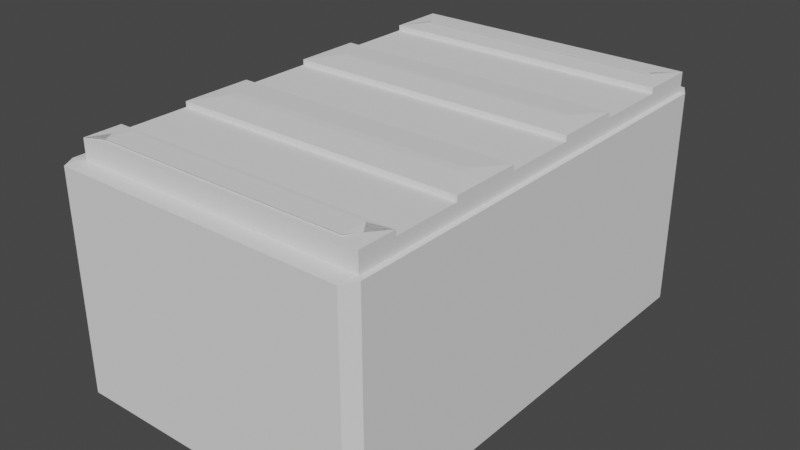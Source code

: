 # Source: Crate.blend  (saved by Blender 3.1.7; exported with 4.5.12 LTS)
import bpy
from mathutils import Matrix  # noqa: F401  (used for matrix-valued properties, if any)

bpy.ops.wm.read_factory_settings(use_empty=True)
scene = bpy.context.scene
scene.name = 'Scene'

# ---- collections
col_crate = bpy.data.collections.new('Crate'); scene.collection.children.link(col_crate)

# ---- world
world_world = bpy.data.worlds.new('World'); scene.world = world_world
world_world.use_nodes = True; world_world.node_tree.nodes.clear()
_N = world_world.node_tree.nodes; _L = world_world.node_tree.links
n0 = _N.new('ShaderNodeOutputWorld'); n0.name = 'World Output'; n0.location = (300, 300)
n1 = _N.new('ShaderNodeBackground'); n1.name = 'Background'; n1.location = (10, 300)
n1.inputs[0].default_value = (0.05088, 0.05088, 0.05088, 1.0)
_L.new(n1.outputs[0], n0.inputs[0])
n0.is_active_output = True
world_world.color = (0.05088, 0.05088, 0.05088)
world_world.use_sun_shadow = False
world_world.sun_shadow_jitter_overblur = 0.0

# ---- meshes
me_cube_001 = bpy.data.meshes.new('Cube.001')
me_cube_001.from_pydata([(-1.068, -0.9315, -1.0), (-0.9315, -0.9315, -1.0), (-0.9315, -1.068, -1.0), (-1.068, -1.068, -1.0), (-1.0, -0.9315, 1.068), (-0.9315, -1.0, 1.068), (-0.9315, -0.9315, 1.0), (-1.068, 0.9315, -1.0), (-1.068, 1.068, -1.0), (-0.9315, 1.068, -1.0), (-0.9315, 0.9315, -1.0), (-1.0, 0.9315, 1.068), (-0.9315, 0.9315, 1.0), (-0.9315, 1.0, 1.068), (0.9315, -0.9315, -1.0), (1.068, -0.9315, -1.0), (1.068, -1.068, -1.0), (0.9315, -1.068, -1.0), (1.0, -0.9315, 1.068), (0.9315, -0.9315, 1.0), (0.9315, -1.0, 1.068), (0.9315, 1.068, -1.0), (1.068, 1.068, -1.0), (1.068, 0.9315, -1.0), (0.9315, 0.9315, -1.0), (1.0, 0.9315, 1.068), (0.9315, 1.0, 1.068), (0.9315, 0.9315, 1.0), (-1.068, 1.158, 0.9315), (-1.068, 1.158, 1.068), (-0.9315, 1.158, 1.068), (-0.9315, 1.158, 0.9315), (-1.068, 1.158, -0.9315), (-0.9315, 1.158, -0.9315), (-0.9315, 1.089, -1.0), (-1.068, 1.089, -1.0), (0.9315, 1.089, -1.0), (0.9315, 1.158, -0.9315), (1.068, 1.158, -0.9315), (1.068, 1.089, -1.0), (0.9315, 1.158, 1.068), (1.068, 1.158, 1.068), (1.068, 1.158, 0.9315), (0.9315, 1.158, 0.9315), (-1.068, -1.171, -0.9315), (-1.068, -1.103, -1.0), (-0.9315, -1.103, -1.0), (-0.9315, -1.171, -0.9315), (-1.068, -1.171, 1.068), (-1.068, -1.171, 0.9315), (-0.9315, -1.171, 0.9315), (-0.9315, -1.171, 1.068), (1.068, -1.171, 0.9315), (1.068, -1.171, 1.068), (0.9315, -1.171, 1.068), (0.9315, -1.171, 0.9315), (1.068, -1.103, -1.0), (1.068, -1.171, -0.9315), (0.9315, -1.171, -0.9315), (0.9315, -1.103, -1.0), (-1.246, 0.9315, -1.0), (-1.314, 0.9315, -0.9315), (-1.314, 1.068, -0.9315), (-1.246, 1.068, -1.0), (-1.246, -0.9315, -1.0), (-1.246, -1.068, -1.0), (-1.314, -1.068, -0.9315), (-1.314, -0.9315, -0.9315), (-1.314, -1.068, 0.9315), (-1.314, -1.068, 1.068), (-1.314, -0.9315, 1.068), (-1.314, -0.9315, 0.9315), (-1.314, 1.068, 1.068), (-1.314, 1.068, 0.9315), (-1.314, 0.9315, 0.9315), (-1.314, 0.9315, 1.068), (-1.246, 1.158, 1.068), (-1.246, 1.158, 0.9315), (-1.314, 1.089, 0.9315), (-1.314, 1.089, 1.068), (-1.246, 1.158, -0.9315), (-1.246, 1.089, -1.0), (-1.314, 1.089, -0.9315), (-1.246, -1.171, -0.9315), (-1.314, -1.103, -0.9315), (-1.246, -1.103, -1.0), (-1.246, -1.171, 1.068), (-1.314, -1.103, 1.068), (-1.314, -1.103, 0.9315), (-1.246, -1.171, 0.9315), (1.322, 1.068, 0.9315), (1.322, 1.068, 1.068), (1.322, 0.9315, 1.068), (1.322, 0.9315, 0.9315), (1.322, 1.068, -0.9315), (1.322, 0.9315, -0.9315), (1.254, 0.9315, -1.0), (1.254, 1.068, -1.0), (1.254, -1.068, -1.0), (1.254, -0.9315, -1.0), (1.322, -0.9315, -0.9315), (1.322, -1.068, -0.9315), (1.322, -0.9315, 1.068), (1.322, -1.068, 1.068), (1.322, -1.068, 0.9315), (1.322, -0.9315, 0.9315), (1.254, 1.158, 1.068), (1.322, 1.089, 1.068), (1.322, 1.089, 0.9315), (1.254, 1.158, 0.9315), (1.254, 1.158, -0.9315), (1.322, 1.089, -0.9315), (1.254, 1.089, -1.0), (1.254, -1.171, 0.9315), (1.322, -1.103, 0.9315), (1.322, -1.103, 1.068), (1.254, -1.171, 1.068), (1.254, -1.103, -1.0), (1.322, -1.103, -0.9315), (1.254, -1.171, -0.9315), (-1.246, -1.171, 17.64), (-1.246, -1.103, 17.71), (-1.314, -1.103, 17.64), (-1.068, -1.171, 17.64), (-0.9315, -1.171, 17.64), (-0.9315, -1.103, 17.71), (-1.068, -1.103, 17.71), (-0.9315, -1.0, 17.64), (-1.0, -0.9315, 17.64), (-1.068, -0.9315, 17.71), (-1.068, -1.068, 17.71), (-0.9315, -1.068, 17.71), (-0.9315, 1.0, 17.64), (-0.9315, 1.068, 17.71), (-1.068, 1.068, 17.71), (-1.068, 0.9315, 17.71), (-1.0, 0.9315, 17.64), (-1.246, -1.068, 17.71), (-1.246, -0.9315, 17.71), (-1.314, -0.9315, 17.64), (-1.314, -1.068, 17.64), (1.0, 0.9315, 17.64), (1.068, 0.9315, 17.71), (1.068, 1.068, 17.71), (0.9315, 1.068, 17.71), (0.9315, 1.0, 17.64), (0.9315, -1.0, 17.64), (0.9315, -1.068, 17.71), (1.068, -1.068, 17.71), (1.068, -0.9315, 17.71), (1.0, -0.9315, 17.64), (-0.9315, 1.158, 17.64), (-1.068, 1.158, 17.64), (-1.068, 1.089, 17.71), (-0.9315, 1.089, 17.71), (1.068, 1.158, 17.64), (0.9315, 1.158, 17.64), (0.9315, 1.089, 17.71), (1.068, 1.089, 17.71), (0.9315, -1.171, 17.64), (1.068, -1.171, 17.64), (1.068, -1.103, 17.71), (0.9315, -1.103, 17.71), (-1.314, 1.068, 17.64), (-1.314, 0.9315, 17.64), (-1.246, 0.9315, 17.71), (-1.246, 1.068, 17.71), (-1.246, 1.158, 17.64), (-1.314, 1.089, 17.64), (-1.246, 1.089, 17.71), (1.322, 0.9315, 17.64), (1.322, 1.068, 17.64), (1.254, 1.068, 17.71), (1.254, 0.9315, 17.71), (1.322, -0.9315, 17.64), (1.254, -0.9315, 17.71), (1.254, -1.068, 17.71), (1.322, -1.068, 17.64), (1.254, 1.158, 17.64), (1.254, 1.089, 17.71), (1.322, 1.089, 17.64), (1.322, -1.103, 17.64), (1.254, -1.103, 17.71), (1.254, -1.171, 17.64)], [], [(4, 11, 136, 128), (35, 8, 63, 81), (67, 71, 74, 61), (40, 30, 151, 156), (2, 17, 59, 46), (20, 5, 127, 146), (29, 76, 167, 152), (102, 92, 170, 174), (15, 23, 96, 99), (106, 41, 155, 178), (86, 48, 123, 120), (25, 18, 150, 141), (90, 94, 111, 108), (3, 45, 85, 65), (62, 73, 78, 82), (68, 66, 84, 88), (75, 70, 139, 164), (58, 55, 50, 47), (7, 0, 64, 60), (13, 26, 145, 132), (33, 31, 43, 37), (21, 9, 34, 36), (91, 107, 180, 171), (95, 93, 105, 100), (115, 103, 177, 181), (56, 16, 98, 117), (44, 49, 89, 83), (53, 116, 183, 160), (27, 12, 6, 19), (28, 32, 80, 77), (148, 161, 182, 176), (129, 135, 165, 138), (134, 153, 169, 166), (133, 144, 157, 154), (147, 131, 125, 162), (142, 149, 175, 173), (158, 143, 172, 179), (79, 72, 163, 168), (38, 42, 109, 110), (126, 130, 137, 121), (69, 87, 122, 140), (22, 39, 112, 97), (52, 57, 119, 113), (51, 54, 159, 124), (101, 104, 114, 118), (0, 1, 2, 3), (4, 5, 6), (7, 8, 9, 10), (11, 12, 13), (14, 15, 16, 17), (18, 19, 20), (21, 22, 23, 24), (25, 26, 27), (28, 29, 30, 31), (32, 33, 34, 35), (36, 37, 38, 39), (40, 41, 42, 43), (44, 45, 46, 47), (48, 49, 50, 51), (52, 53, 54, 55), (56, 57, 58, 59), (60, 61, 62, 63), (64, 65, 66, 67), (68, 69, 70, 71), (72, 73, 74, 75), (76, 77, 78, 79), (80, 81, 82), (83, 84, 85), (86, 87, 88, 89), (90, 91, 92, 93), (94, 95, 96, 97), (98, 99, 100, 101), (102, 103, 104, 105), (106, 107, 108, 109), (110, 111, 112), (113, 114, 115, 116), (117, 118, 119), (120, 121, 122), (123, 124, 125, 126), (127, 128, 129, 130, 131), (132, 133, 134, 135, 136), (137, 138, 139, 140), (141, 142, 143, 144, 145), (146, 147, 148, 149, 150), (151, 152, 153, 154), (155, 156, 157, 158), (159, 160, 161, 162), (163, 164, 165, 166), (167, 168, 169), (170, 171, 172, 173), (174, 175, 176, 177), (178, 179, 180), (181, 182, 183), (10, 1, 0, 7), (89, 49, 48, 86), (6, 12, 11, 4), (25, 141, 145, 26), (24, 10, 9, 21), (12, 27, 26, 13), (119, 57, 56, 117), (14, 24, 23, 15), (27, 19, 18, 25), (15, 99, 98, 16), (1, 14, 17, 2), (19, 6, 5, 20), (31, 33, 32, 28), (36, 34, 33, 37), (30, 40, 43, 31), (42, 38, 37, 43), (8, 35, 34, 9), (39, 22, 21, 36), (167, 76, 79, 168), (75, 164, 163, 72), (47, 50, 49, 44), (55, 58, 57, 52), (46, 59, 58, 47), (54, 51, 50, 55), (150, 18, 20, 146), (180, 107, 106, 178), (59, 17, 16, 56), (2, 46, 45, 3), (60, 64, 67, 61), (66, 68, 71, 67), (70, 75, 74, 71), (73, 62, 61, 74), (77, 80, 82, 78), (62, 82, 81, 63), (78, 73, 72, 79), (83, 89, 88, 84), (68, 88, 87, 69), (65, 85, 84, 66), (40, 156, 155, 41), (3, 65, 64, 0), (63, 8, 7, 60), (85, 45, 44, 83), (80, 32, 35, 81), (76, 29, 28, 77), (93, 95, 94, 90), (99, 96, 95, 100), (92, 102, 105, 93), (104, 101, 100, 105), (108, 111, 110, 109), (111, 94, 97, 112), (90, 108, 107, 91), (113, 119, 118, 114), (114, 104, 103, 115), (117, 98, 101, 118), (41, 106, 109, 42), (112, 39, 38, 110), (127, 5, 4, 128), (22, 97, 96, 23), (52, 113, 116, 53), (13, 132, 136, 11), (120, 123, 126, 121), (128, 136, 135, 129), (129, 138, 137, 130), (132, 145, 144, 133), (141, 150, 149, 142), (146, 127, 131, 147), (154, 157, 156, 151), (143, 158, 157, 144), (153, 134, 133, 154), (162, 125, 124, 159), (130, 126, 125, 131), (161, 148, 147, 162), (138, 165, 164, 139), (168, 163, 166, 169), (140, 122, 121, 137), (134, 166, 165, 135), (169, 153, 152, 167), (173, 175, 174, 170), (171, 180, 179, 172), (181, 177, 176, 182), (158, 179, 178, 155), (142, 173, 172, 143), (160, 183, 182, 161), (175, 149, 148, 176), (170, 92, 91, 171), (151, 30, 29, 152), (115, 181, 183, 116), (159, 54, 53, 160), (86, 120, 122, 87), (139, 70, 69, 140), (102, 174, 177, 103), (123, 48, 51, 124), (10, 24, 14, 1)])
_uv = me_cube_001.uv_layers.new(name='UVMap')
_uv.uv.foreach_set('vector', [0.875, 0.7414, 0.875, 0.5086, 0.875, 0.5086, 0.875, 0.7414, 0.125, 0.5, 0.125, 0.5, 0.125, 0.5, 0.125, 0.5, 0.3836, 0.008562, 0.6164, 0.008562, 0.6164, 0.2414, 0.3836, 0.2414, 0.625, 0.4914, 0.625, 0.2586, 0.625, 0.2586, 0.625, 0.4914, 0.1336, 0.75, 0.3664, 0.75, 0.3664, 0.75, 0.1336, 0.75, 0.6336, 0.75, 0.8664, 0.75, 0.8664, 0.75, 0.6336, 0.75, 0.625, 0.25, 0.625, 0.25, 0.625, 0.25, 0.625, 0.25, 0.625, 0.7414, 0.625, 0.5086, 0.625, 0.5086, 0.625, 0.7414, 0.375, 0.7414, 0.375, 0.5086, 0.375, 0.5086, 0.375, 0.7414, 0.625, 0.5, 0.625, 0.5, 0.625, 0.5, 0.625, 0.5, 0.625, 1.0, 0.625, 1.0, 0.625, 1.0, 0.625, 1.0, 0.625, 0.5086, 0.625, 0.7414, 0.625, 0.7414, 0.625, 0.5086, 0.6164, 0.5, 0.3836, 0.5, 0.3836, 0.5, 0.6164, 0.5, 0.125, 0.75, 0.125, 0.75, 0.125, 0.75, 0.125, 0.75, 0.3836, 0.25, 0.6164, 0.25, 0.6164, 0.25, 0.3836, 0.25, 0.6164, 0.0, 0.3836, 0.0, 0.3836, 0.0, 0.6164, 0.0, 0.625, 0.2414, 0.625, 0.008562, 0.625, 0.008562, 0.625, 0.2414, 0.3836, 0.7586, 0.6164, 0.7586, 0.6164, 0.9914, 0.3836, 0.9914, 0.125, 0.5086, 0.125, 0.7414, 0.125, 0.7414, 0.125, 0.5086, 0.8664, 0.5, 0.6336, 0.5, 0.6336, 0.5, 0.8664, 0.5, 0.3836, 0.2586, 0.6164, 0.2586, 0.6164, 0.4914, 0.3836, 0.4914, 0.3664, 0.5, 0.1336, 0.5, 0.1336, 0.5, 0.3664, 0.5, 0.625, 0.5, 0.625, 0.5, 0.625, 0.5, 0.625, 0.5, 0.3836, 0.5086, 0.6164, 0.5086, 0.6164, 0.7414, 0.3836, 0.7414, 0.625, 0.75, 0.625, 0.75, 0.625, 0.75, 0.625, 0.75, 0.375, 0.75, 0.375, 0.75, 0.375, 0.75, 0.375, 0.75, 0.3836, 1.0, 0.6164, 1.0, 0.6164, 1.0, 0.3836, 1.0, 0.625, 0.75, 0.625, 0.75, 0.625, 0.75, 0.625, 0.75, 0.6336, 0.5086, 0.8664, 0.5086, 0.8664, 0.7414, 0.6336, 0.7414, 0.6164, 0.25, 0.3836, 0.25, 0.3836, 0.25, 0.6164, 0.25, 0.625, 0.75, 0.625, 0.75, 0.625, 0.75, 0.625, 0.75, 0.875, 0.7414, 0.875, 0.5086, 0.875, 0.5086, 0.875, 0.7414, 0.875, 0.5, 0.875, 0.5, 0.875, 0.5, 0.875, 0.5, 0.8664, 0.5, 0.6336, 0.5, 0.6336, 0.5, 0.8664, 0.5, 0.6336, 0.75, 0.8664, 0.75, 0.8664, 0.75, 0.6336, 0.75, 0.625, 0.5086, 0.625, 0.7414, 0.625, 0.7414, 0.625, 0.5086, 0.625, 0.5, 0.625, 0.5, 0.625, 0.5, 0.625, 0.5, 0.625, 0.25, 0.625, 0.25, 0.625, 0.25, 0.625, 0.25, 0.3836, 0.5, 0.6164, 0.5, 0.6164, 0.5, 0.3836, 0.5, 0.875, 0.75, 0.875, 0.75, 0.875, 0.75, 0.875, 0.75, 0.625, 0.0, 0.625, 0.0, 0.625, 0.0, 0.625, 0.0, 0.375, 0.5, 0.375, 0.5, 0.375, 0.5, 0.375, 0.5, 0.6164, 0.75, 0.3836, 0.75, 0.3836, 0.75, 0.6164, 0.75, 0.625, 0.9914, 0.625, 0.7586, 0.625, 0.7586, 0.625, 0.9914, 0.3836, 0.75, 0.6164, 0.75, 0.6164, 0.75, 0.3836, 0.75, 0.125, 0.7414, 0.1336, 0.7414, 0.1336, 0.75, 0.125, 0.75, 0.875, 0.7414, 0.8664, 0.75, 0.8664, 0.7414, 0.125, 0.5086, 0.125, 0.5, 0.1336, 0.5, 0.1336, 0.5086, 0.875, 0.5086, 0.8664, 0.5086, 0.8664, 0.5, 0.3664, 0.7414, 0.375, 0.7414, 0.375, 0.75, 0.3664, 0.75, 0.625, 0.7414, 0.6336, 0.7414, 0.6336, 0.75, 0.3664, 0.5, 0.375, 0.5, 0.375, 0.5086, 0.3664, 0.5086, 0.625, 0.5086, 0.6336, 0.5, 0.6336, 0.5086, 0.6164, 0.25, 0.625, 0.25, 0.625, 0.2586, 0.6164, 0.2586, 0.125, 0.5, 0.125, 0.5, 0.125, 0.5, 0.125, 0.5, 0.3664, 0.5, 0.3664, 0.5, 0.375, 0.5, 0.375, 0.5, 0.625, 0.4914, 0.625, 0.5, 0.6164, 0.5, 0.6164, 0.4914, 0.125, 0.75, 0.125, 0.75, 0.125, 0.75, 0.125, 0.75, 0.625, 1.0, 0.6164, 1.0, 0.6164, 0.9914, 0.625, 0.9914, 0.6164, 0.75, 0.625, 0.75, 0.625, 0.7586, 0.6164, 0.7586, 0.3836, 0.75, 0.375, 0.75, 0.3664, 0.75, 0.3664, 0.75, 0.125, 0.5086, 0.125, 0.5086, 0.125, 0.5, 0.125, 0.5, 0.125, 0.75, 0.125, 0.75, 0.125, 0.75, 0.125, 0.75, 0.6164, 0.0, 0.625, 0.0, 0.625, 0.008562, 0.6164, 0.008562, 0.625, 0.25, 0.6164, 0.25, 0.6164, 0.2414, 0.625, 0.2414, 0.625, 0.25, 0.6164, 0.25, 0.6164, 0.25, 0.625, 0.25, 0.125, 0.5, 0.125, 0.5, 0.125, 0.5, 0.3836, 0.0, 0.3836, 0.0, 0.375, 0.0, 0.6336, 0.0, 0.625, 0.0, 0.625, 0.0, 0.6164, 0.0, 0.6164, 0.5, 0.625, 0.5, 0.625, 0.5086, 0.6164, 0.5086, 0.3836, 0.5, 0.3836, 0.5086, 0.375, 0.5086, 0.375, 0.5, 0.375, 0.75, 0.375, 0.7414, 0.3836, 0.7414, 0.3836, 0.75, 0.625, 0.7414, 0.625, 0.75, 0.6164, 0.75, 0.6164, 0.7414, 0.625, 0.5, 0.625, 0.5, 0.6164, 0.5, 0.6164, 0.5, 0.3836, 0.5, 0.3836, 0.5, 0.375, 0.5, 0.6164, 0.75, 0.6164, 0.75, 0.625, 0.75, 0.625, 0.75, 0.375, 0.75, 0.3836, 0.75, 0.3836, 0.75, 0.625, 1.0, 0.625, 1.0, 0.625, 1.0, 0.625, 1.0, 0.625, 1.0, 0.625, 1.0, 0.625, 1.0, 0.8664, 0.75, 0.875, 0.7414, 0.875, 0.7414, 0.875, 0.75, 0.8664, 0.75, 0.8664, 0.5, 0.8664, 0.5, 0.875, 0.5, 0.875, 0.5086, 0.875, 0.5086, 0.625, 0.0, 0.625, 0.0, 0.625, 0.0, 0.625, 0.0, 0.625, 0.5086, 0.625, 0.5086, 0.625, 0.5, 0.6336, 0.5, 0.6336, 0.5, 0.6336, 0.75, 0.6336, 0.75, 0.625, 0.75, 0.625, 0.7414, 0.625, 0.7414, 0.625, 0.25, 0.625, 0.25, 0.625, 0.25, 0.625, 0.25, 0.625, 0.5086, 0.625, 0.4914, 0.625, 0.4914, 0.625, 0.5, 0.625, 0.7586, 0.625, 0.75, 0.625, 0.75, 0.625, 0.7586, 0.625, 0.2586, 0.625, 0.2414, 0.625, 0.2414, 0.625, 0.25, 0.625, 0.25, 0.625, 0.25, 0.625, 0.25, 0.625, 0.5086, 0.625, 0.5, 0.625, 0.5, 0.625, 0.5086, 0.625, 0.7414, 0.625, 0.7414, 0.625, 0.75, 0.625, 0.75, 0.625, 0.5, 0.625, 0.5, 0.625, 0.5, 0.625, 0.75, 0.625, 0.75, 0.625, 0.75, 0.1336, 0.5086, 0.1336, 0.7414, 0.125, 0.7414, 0.125, 0.5086, 0.6164, 1.0, 0.6164, 1.0, 0.625, 1.0, 0.625, 1.0, 0.8664, 0.7414, 0.8664, 0.5086, 0.875, 0.5086, 0.875, 0.7414, 0.625, 0.5086, 0.625, 0.5086, 0.6336, 0.5, 0.6336, 0.5, 0.3664, 0.5086, 0.1336, 0.5086, 0.1336, 0.5, 0.3664, 0.5, 0.8664, 0.5086, 0.6336, 0.5086, 0.6336, 0.5, 0.8664, 0.5, 0.3836, 0.75, 0.3836, 0.75, 0.375, 0.75, 0.375, 0.75, 0.3664, 0.7414, 0.3664, 0.5086, 0.375, 0.5086, 0.375, 0.7414, 0.6336, 0.5086, 0.6336, 0.7414, 0.625, 0.7414, 0.625, 0.5086, 0.375, 0.7414, 0.375, 0.7414, 0.375, 0.75, 0.375, 0.75, 0.1336, 0.7414, 0.3664, 0.7414, 0.3664, 0.75, 0.1336, 0.75, 0.6336, 0.7414, 0.8664, 0.7414, 0.8664, 0.75, 0.6336, 0.75, 0.6164, 0.2586, 0.3836, 0.2586, 0.3836, 0.25, 0.6164, 0.25, 0.3664, 0.5, 0.1336, 0.5, 0.1336, 0.5, 0.3664, 0.5, 0.625, 0.2586, 0.625, 0.4914, 0.6164, 0.4914, 0.6164, 0.2586, 0.6164, 0.5, 0.3836, 0.5, 0.3836, 0.4914, 0.6164, 0.4914, 0.125, 0.5, 0.125, 0.5, 0.1336, 0.5, 0.1336, 0.5, 0.375, 0.5, 0.375, 0.5, 0.3664, 0.5, 0.3664, 0.5, 0.625, 0.25, 0.625, 0.25, 0.625, 0.25, 0.625, 0.25, 0.625, 0.2414, 0.625, 0.2414, 0.625, 0.25, 0.625, 0.25, 0.3836, 0.9914, 0.6164, 0.9914, 0.6164, 1.0, 0.3836, 1.0, 0.6164, 0.7586, 0.3836, 0.7586, 0.3836, 0.75, 0.6164, 0.75, 0.1336, 0.75, 0.3664, 0.75, 0.3664, 0.75, 0.1336, 0.75, 0.625, 0.7586, 0.625, 0.9914, 0.6164, 0.9914, 0.6164, 0.7586, 0.625, 0.7414, 0.625, 0.7414, 0.6336, 0.75, 0.6336, 0.75, 0.625, 0.5, 0.625, 0.5, 0.625, 0.5, 0.625, 0.5, 0.3664, 0.75, 0.3664, 0.75, 0.375, 0.75, 0.375, 0.75, 0.1336, 0.75, 0.1336, 0.75, 0.125, 0.75, 0.125, 0.75, 0.125, 0.5086, 0.125, 0.7414, 0.125, 0.7414, 0.125, 0.5086, 0.3836, 0.0, 0.6164, 0.0, 0.6164, 0.008562, 0.3836, 0.008562, 0.625, 0.008562, 0.625, 0.2414, 0.6164, 0.2414, 0.6164, 0.008562, 0.6164, 0.25, 0.3836, 0.25, 0.3836, 0.2414, 0.6164, 0.2414, 0.6164, 0.25, 0.3836, 0.25, 0.3836, 0.25, 0.6164, 0.25, 0.125, 0.5, 0.125, 0.5, 0.125, 0.5, 0.125, 0.5, 0.6164, 0.25, 0.6164, 0.25, 0.625, 0.25, 0.625, 0.25, 0.3836, 0.0, 0.6164, 0.0, 0.6164, 0.0, 0.3836, 0.0, 0.6164, 0.0, 0.6164, 0.0, 0.625, 0.0, 0.625, 0.0, 0.125, 0.75, 0.125, 0.75, 0.125, 0.75, 0.125, 0.75, 0.625, 0.4914, 0.625, 0.4914, 0.625, 0.5, 0.625, 0.5, 0.125, 0.75, 0.125, 0.75, 0.125, 0.7414, 0.125, 0.7414, 0.125, 0.5, 0.125, 0.5, 0.125, 0.5086, 0.125, 0.5086, 0.125, 0.75, 0.125, 0.75, 0.125, 0.75, 0.125, 0.75, 0.125, 0.5, 0.125, 0.5, 0.125, 0.5, 0.125, 0.5, 0.625, 0.25, 0.625, 0.25, 0.6164, 0.25, 0.6164, 0.25, 0.6164, 0.5086, 0.3836, 0.5086, 0.3836, 0.5, 0.6164, 0.5, 0.375, 0.7414, 0.375, 0.5086, 0.3836, 0.5086, 0.3836, 0.7414, 0.625, 0.5086, 0.625, 0.7414, 0.6164, 0.7414, 0.6164, 0.5086, 0.6164, 0.75, 0.3836, 0.75, 0.3836, 0.7414, 0.6164, 0.7414, 0.6164, 0.5, 0.3836, 0.5, 0.3836, 0.5, 0.6164, 0.5, 0.3836, 0.5, 0.3836, 0.5, 0.375, 0.5, 0.375, 0.5, 0.6164, 0.5, 0.6164, 0.5, 0.625, 0.5, 0.625, 0.5, 0.6164, 0.75, 0.3836, 0.75, 0.3836, 0.75, 0.6164, 0.75, 0.6164, 0.75, 0.6164, 0.75, 0.625, 0.75, 0.625, 0.75, 0.375, 0.75, 0.375, 0.75, 0.3836, 0.75, 0.3836, 0.75, 0.625, 0.5, 0.625, 0.5, 0.6164, 0.5, 0.6164, 0.5, 0.375, 0.5, 0.375, 0.5, 0.3836, 0.5, 0.3836, 0.5, 0.8664, 0.75, 0.8664, 0.75, 0.875, 0.7414, 0.875, 0.7414, 0.375, 0.5, 0.375, 0.5, 0.375, 0.5086, 0.375, 0.5086, 0.6164, 0.75, 0.6164, 0.75, 0.625, 0.75, 0.625, 0.75, 0.8664, 0.5, 0.8664, 0.5, 0.875, 0.5086, 0.875, 0.5086, 0.625, 1.0, 0.625, 1.0, 0.625, 1.0, 0.625, 1.0, 0.875, 0.7414, 0.875, 0.5086, 0.875, 0.5086, 0.875, 0.7414, 0.875, 0.7414, 0.875, 0.7414, 0.875, 0.75, 0.875, 0.75, 0.8664, 0.5, 0.6336, 0.5, 0.6336, 0.5, 0.8664, 0.5, 0.625, 0.5086, 0.625, 0.7414, 0.625, 0.7414, 0.625, 0.5086, 0.6336, 0.75, 0.8664, 0.75, 0.8664, 0.75, 0.6336, 0.75, 0.625, 0.2586, 0.625, 0.4914, 0.625, 0.4914, 0.625, 0.2586, 0.625, 0.5, 0.625, 0.5, 0.6336, 0.5, 0.6336, 0.5, 0.875, 0.5, 0.875, 0.5, 0.8664, 0.5, 0.8664, 0.5, 0.625, 0.7586, 0.625, 0.9914, 0.625, 0.9914, 0.625, 0.7586, 0.875, 0.75, 0.875, 0.75, 0.8664, 0.75, 0.8664, 0.75, 0.625, 0.75, 0.625, 0.75, 0.6336, 0.75, 0.6336, 0.75, 0.625, 0.008562, 0.625, 0.2414, 0.625, 0.2414, 0.625, 0.008562, 0.625, 0.25, 0.625, 0.25, 0.625, 0.25, 0.625, 0.25, 0.625, 0.0, 0.625, 0.0, 0.625, 0.0, 0.625, 0.0, 0.875, 0.5, 0.875, 0.5, 0.875, 0.5086, 0.875, 0.5086, 0.625, 0.25, 0.625, 0.25, 0.625, 0.25, 0.625, 0.25, 0.625, 0.5086, 0.625, 0.7414, 0.625, 0.7414, 0.625, 0.5086, 0.625, 0.5, 0.625, 0.5, 0.625, 0.5, 0.625, 0.5, 0.625, 0.75, 0.625, 0.75, 0.625, 0.75, 0.625, 0.75, 0.625, 0.5, 0.625, 0.5, 0.625, 0.5, 0.625, 0.5, 0.625, 0.5086, 0.625, 0.5086, 0.625, 0.5, 0.625, 0.5, 0.625, 0.75, 0.625, 0.75, 0.625, 0.75, 0.625, 0.75, 0.625, 0.7414, 0.625, 0.7414, 0.625, 0.75, 0.625, 0.75, 0.625, 0.5086, 0.625, 0.5086, 0.625, 0.5, 0.625, 0.5, 0.625, 0.2586, 0.625, 0.2586, 0.625, 0.25, 0.625, 0.25, 0.625, 0.75, 0.625, 0.75, 0.625, 0.75, 0.625, 0.75, 0.625, 0.7586, 0.625, 0.7586, 0.625, 0.75, 0.625, 0.75, 0.625, 0.0, 0.625, 0.0, 0.625, 0.0, 0.625, 0.0, 0.625, 0.008562, 0.625, 0.008562, 0.625, 0.0, 0.625, 0.0, 0.625, 0.7414, 0.625, 0.7414, 0.625, 0.75, 0.625, 0.75, 0.625, 1.0, 0.625, 1.0, 0.625, 0.9914, 0.625, 0.9914, 0.1336, 0.5086, 0.3664, 0.5086, 0.3664, 0.7414, 0.1336, 0.7414])
me_cube_001.use_remesh_fix_poles = True
me_cube_001.use_remesh_preserve_attributes = False
me_cube_001.update()
me_cube_002 = bpy.data.meshes.new('Cube.002')
me_cube_002.from_pydata([(-0.985, -1.0, -1.0), (-0.985, -1.0, 1.0), (-0.985, 1.0, -1.0), (-0.985, 1.0, 1.0), (1.0, -1.0, -1.0), (1.0, -1.0, 1.0), (1.0, 1.0, -1.0), (1.0, 1.0, 1.0), (-0.985, 0.7498, -1.0), (-0.985, 0.7498, 1.0), (1.0, 0.7498, -1.0), (1.0, 0.7498, 1.0), (-0.985, 0.4133, -1.0), (1.0, 0.4133, 1.0), (-0.985, 0.4133, 1.0), (1.0, 0.4133, -1.0), (-0.985, 0.1156, -1.0), (1.0, 0.1156, 1.0), (-0.985, 0.1156, 1.0), (1.0, 0.1156, -1.0), (-0.985, -0.2136, -1.0), (1.0, -0.2136, 1.0), (-0.985, -0.2136, 1.0), (1.0, -0.2136, -1.0), (-0.985, -0.5291, -1.0), (1.0, -0.5291, 1.0), (-0.985, -0.5291, 1.0), (1.0, -0.5291, -1.0), (-0.985, -0.8335, -1.0), (1.0, -0.8335, 1.0), (-0.985, -0.8335, 1.0), (1.0, -0.8335, -1.0), (-0.985, -0.8335, -1.447), (-0.8476, -0.9709, -1.584), (-0.8476, -0.8626, -1.584), (-0.985, -1.0, -1.447), (1.0, 1.0, -1.447), (0.8626, 0.8626, -1.584), (-0.8476, 0.8626, -1.584), (-0.985, 1.0, -1.447), (1.0, 0.7498, -1.447), (0.8626, 0.8873, -1.584), (0.8626, -0.8626, -1.584), (1.0, -1.0, -1.447), (-0.8476, 0.8873, -1.584), (-0.985, 0.7498, -1.447), (1.0, 0.1156, -1.447), (0.8626, 0.253, -1.584), (0.8626, 0.2759, -1.584), (1.0, 0.4133, -1.447), (-0.8476, 0.2759, -1.584), (-0.985, 0.4133, -1.447), (-0.8476, 0.253, -1.584), (-0.985, 0.1156, -1.447), (1.0, -0.5291, -1.447), (0.8626, -0.3917, -1.584), (0.8626, -0.351, -1.584), (1.0, -0.2136, -1.447), (-0.8476, -0.351, -1.584), (-0.985, -0.2136, -1.447), (-0.8476, -0.3917, -1.584), (-0.985, -0.5291, -1.447), (0.8626, -0.9709, -1.584), (1.0, -0.8335, -1.447)], [], [(8, 9, 3, 2), (2, 3, 7, 6), (31, 29, 5, 4), (4, 5, 1, 0), (31, 4, 43, 63), (29, 30, 1, 5), (7, 3, 9, 11), (20, 23, 57, 59), (6, 7, 11, 10), (12, 14, 9, 8), (16, 18, 14, 12), (11, 9, 14, 13), (8, 10, 15, 12), (10, 11, 13, 15), (20, 22, 18, 16), (13, 14, 18, 17), (12, 15, 49, 51), (15, 13, 17, 19), (24, 26, 22, 20), (17, 18, 22, 21), (16, 19, 23, 20), (19, 17, 21, 23), (28, 30, 26, 24), (21, 22, 26, 25), (4, 0, 35, 43), (23, 21, 25, 27), (0, 1, 30, 28), (25, 26, 30, 29), (24, 27, 31, 28), (27, 25, 29, 31), (28, 31, 63, 32), (6, 10, 40, 36), (19, 16, 53, 46), (27, 24, 61, 54), (2, 6, 36, 39), (50, 48, 47, 52), (16, 12, 51, 53), (38, 37, 41, 44), (15, 19, 46, 49), (10, 8, 45, 40), (24, 20, 59, 61), (23, 27, 54, 57), (58, 56, 55, 60), (0, 28, 32, 35), (8, 2, 39, 45), (33, 34, 35, 32), (37, 38, 39, 36), (41, 37, 36, 40), (34, 42, 43, 35), (38, 44, 45, 39), (40, 45, 44, 41), (47, 48, 49, 46), (48, 50, 51, 49), (50, 52, 53, 51), (46, 53, 52, 47), (55, 56, 57, 54), (56, 58, 59, 57), (58, 60, 61, 59), (54, 61, 60, 55), (42, 62, 63, 43), (62, 33, 32, 63), (33, 62, 42, 34)])
_uv = me_cube_002.uv_layers.new(name='UVMap')
_uv.uv.foreach_set('vector', [0.375, 0.2187, 0.625, 0.2187, 0.625, 0.25, 0.375, 0.25, 0.375, 0.25, 0.625, 0.25, 0.625, 0.5, 0.375, 0.5, 0.375, 0.7292, 0.625, 0.7292, 0.625, 0.75, 0.375, 0.75, 0.375, 0.75, 0.625, 0.75, 0.625, 1.0, 0.375, 1.0, 0.375, 0.7292, 0.375, 0.75, 0.375, 0.75, 0.375, 0.7292, 0.625, 0.7292, 0.875, 0.7292, 0.875, 0.75, 0.625, 0.75, 0.625, 0.5, 0.875, 0.5, 0.875, 0.5313, 0.625, 0.5313, 0.125, 0.6517, 0.375, 0.6517, 0.375, 0.6517, 0.125, 0.6517, 0.375, 0.5, 0.625, 0.5, 0.625, 0.5313, 0.375, 0.5313, 0.375, 0.1767, 0.625, 0.1767, 0.625, 0.2187, 0.375, 0.2187, 0.375, 0.1394, 0.625, 0.1394, 0.625, 0.1767, 0.375, 0.1767, 0.625, 0.5313, 0.875, 0.5313, 0.875, 0.5733, 0.625, 0.5733, 0.125, 0.5313, 0.375, 0.5313, 0.375, 0.5733, 0.125, 0.5733, 0.375, 0.5313, 0.625, 0.5313, 0.625, 0.5733, 0.375, 0.5733, 0.375, 0.0983, 0.625, 0.0983, 0.625, 0.1394, 0.375, 0.1394, 0.625, 0.5733, 0.875, 0.5733, 0.875, 0.6106, 0.625, 0.6106, 0.125, 0.5733, 0.375, 0.5733, 0.375, 0.5733, 0.125, 0.5733, 0.375, 0.5733, 0.625, 0.5733, 0.625, 0.6106, 0.375, 0.6106, 0.375, 0.05886, 0.625, 0.05886, 0.625, 0.0983, 0.375, 0.0983, 0.625, 0.6106, 0.875, 0.6106, 0.875, 0.6517, 0.625, 0.6517, 0.125, 0.6106, 0.375, 0.6106, 0.375, 0.6517, 0.125, 0.6517, 0.375, 0.6106, 0.625, 0.6106, 0.625, 0.6517, 0.375, 0.6517, 0.375, 0.02081, 0.625, 0.02081, 0.625, 0.05886, 0.375, 0.05886, 0.625, 0.6517, 0.875, 0.6517, 0.875, 0.6911, 0.625, 0.6911, 0.375, 0.75, 0.375, 1.0, 0.375, 1.0, 0.375, 0.75, 0.375, 0.6517, 0.625, 0.6517, 0.625, 0.6911, 0.375, 0.6911, 0.375, 0.0, 0.625, 0.0, 0.625, 0.02081, 0.375, 0.02081, 0.625, 0.6911, 0.875, 0.6911, 0.875, 0.7292, 0.625, 0.7292, 0.125, 0.6911, 0.375, 0.6911, 0.375, 0.7292, 0.125, 0.7292, 0.375, 0.6911, 0.625, 0.6911, 0.625, 0.7292, 0.375, 0.7292, 0.125, 0.7292, 0.375, 0.7292, 0.375, 0.7292, 0.125, 0.7292, 0.375, 0.5, 0.375, 0.5313, 0.375, 0.5313, 0.375, 0.5, 0.375, 0.6106, 0.125, 0.6106, 0.125, 0.6106, 0.375, 0.6106, 0.375, 0.6911, 0.125, 0.6911, 0.125, 0.6911, 0.375, 0.6911, 0.375, 0.25, 0.375, 0.5, 0.375, 0.5, 0.375, 0.25, 0.1423, 0.5905, 0.3577, 0.5905, 0.3577, 0.5934, 0.1423, 0.5934, 0.375, 0.1394, 0.375, 0.1767, 0.375, 0.1767, 0.375, 0.1394, 0.1423, 0.5172, 0.3577, 0.5172, 0.3577, 0.5141, 0.1423, 0.5141, 0.375, 0.5733, 0.375, 0.6106, 0.375, 0.6106, 0.375, 0.5733, 0.375, 0.5313, 0.125, 0.5313, 0.125, 0.5313, 0.375, 0.5313, 0.375, 0.05886, 0.375, 0.0983, 0.375, 0.0983, 0.375, 0.05886, 0.375, 0.6517, 0.375, 0.6911, 0.375, 0.6911, 0.375, 0.6517, 0.1423, 0.6689, 0.3577, 0.6689, 0.3577, 0.674, 0.1423, 0.674, 0.375, 0.0, 0.375, 0.02081, 0.375, 0.02081, 0.375, 0.0, 0.375, 0.2187, 0.375, 0.25, 0.375, 0.25, 0.375, 0.2187, 0.1423, 0.7464, 0.1423, 0.7328, 0.125, 0.75, 0.125, 0.7292, 0.3577, 0.5172, 0.1423, 0.5172, 0.125, 0.5, 0.375, 0.5, 0.3577, 0.5141, 0.3577, 0.5172, 0.375, 0.5, 0.375, 0.5313, 0.1423, 0.7328, 0.3577, 0.7328, 0.375, 0.75, 0.125, 0.75, 0.1423, 0.5172, 0.1423, 0.5141, 0.125, 0.5313, 0.125, 0.5, 0.375, 0.5313, 0.125, 0.5313, 0.1423, 0.5141, 0.3577, 0.5141, 0.3577, 0.5934, 0.3577, 0.5905, 0.375, 0.5733, 0.375, 0.6106, 0.3577, 0.5905, 0.1423, 0.5905, 0.125, 0.5733, 0.375, 0.5733, 0.1423, 0.5905, 0.1423, 0.5934, 0.125, 0.6106, 0.125, 0.5733, 0.375, 0.6106, 0.125, 0.6106, 0.1423, 0.5934, 0.3577, 0.5934, 0.3577, 0.674, 0.3577, 0.6689, 0.375, 0.6517, 0.375, 0.6911, 0.3577, 0.6689, 0.1423, 0.6689, 0.125, 0.6517, 0.375, 0.6517, 0.1423, 0.6689, 0.1423, 0.674, 0.125, 0.6911, 0.125, 0.6517, 0.375, 0.6911, 0.125, 0.6911, 0.1423, 0.674, 0.3577, 0.674, 0.3577, 0.7328, 0.3577, 0.7464, 0.375, 0.7292, 0.375, 0.75, 0.3577, 0.7464, 0.1423, 0.7464, 0.125, 0.7292, 0.375, 0.7292, 0.1423, 0.7464, 0.3577, 0.7464, 0.3577, 0.7328, 0.1423, 0.7328])
me_cube_002.use_remesh_fix_poles = True
me_cube_002.use_remesh_preserve_attributes = False
me_cube_002.update()

# ---- objects
ob_down = bpy.data.objects.new('Down', me_cube_001)
ob_up = bpy.data.objects.new('Up', me_cube_002)

# ---- transforms, parenting, visibility, modifiers, constraints
ob_down.location = (0.0, 0.0, 0.0)
ob_down.scale = (1.0, 1.75, 0.1)
ob_up.location = (0.04989, 0.0, 1.789)
ob_up.rotation_euler = (-0.0, 3.142, 0.0)
ob_up.scale = (1.25, 1.9, 0.1)

# ---- collection membership
col_crate.objects.link(ob_down)
col_crate.objects.link(ob_up)

# ---- scene / render settings (as saved in the file)
scene.frame_start = 1; scene.frame_end = 250; scene.frame_set(1)
scene.render.engine = 'BLENDER_EEVEE_NEXT'
scene.cycles.sampling_pattern = 'TABULATED_SOBOL'
scene.cycles.use_light_tree = False
scene.view_settings.view_transform = 'Filmic'
bpy.context.view_layer.update()

# ---- added for rendering (the .blend has no active camera and no usable light): camera, sun
cam_auto = bpy.data.cameras.new('AutoCamera')
cam_auto.lens = 50.0
cam_auto.sensor_width = 36.0
cam_auto.clip_end = 1000.0
ob_auto_camera = bpy.data.objects.new('AutoCamera', cam_auto)
scene.collection.objects.link(ob_auto_camera)
ob_auto_camera.location = (4.87768, -5.86042, 4.82275)
ob_auto_camera.rotation_euler = (1.09748, -7.21219e-08, 0.694738)
scene.camera = ob_auto_camera
light_auto_sun = bpy.data.lights.new('AutoSun', 'SUN')
light_auto_sun.energy = 3.0
light_auto_sun.angle = 0.0523599
ob_auto_sun = bpy.data.objects.new('AutoSun', light_auto_sun)
scene.collection.objects.link(ob_auto_sun)
ob_auto_sun.rotation_euler = (0.872665, 0.174533, 0.523599)
bpy.context.view_layer.update()
